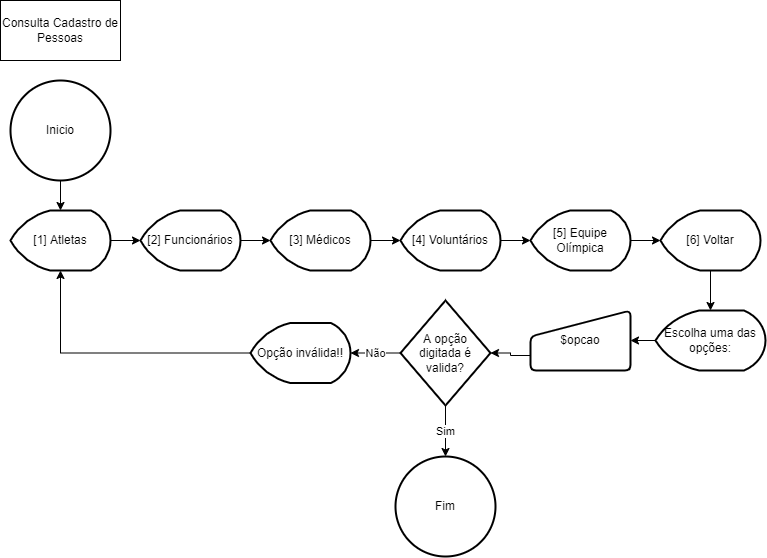

The diagram above was exported from draw.io. Its source (the exported page's mxGraphModel, read from the mxfile embedded in the PNG):
<mxGraphModel dx="868" dy="1619" grid="1" gridSize="10" guides="1" tooltips="1" connect="1" arrows="1" fold="1" page="1" pageScale="1" pageWidth="827" pageHeight="1169" math="0" shadow="0">
  <root>
    <mxCell id="0" />
    <mxCell id="1" parent="0" />
    <mxCell id="ZUWsPpCjeE3gipnUj4TB-2" value="Consulta Cadastro de Pessoas" style="rounded=0;whiteSpace=wrap;html=1;" parent="1" vertex="1">
      <mxGeometry x="30" y="-1140" width="120" height="60" as="geometry" />
    </mxCell>
    <mxCell id="ZUWsPpCjeE3gipnUj4TB-4" style="edgeStyle=orthogonalEdgeStyle;rounded=0;orthogonalLoop=1;jettySize=auto;html=1;exitX=0.5;exitY=1;exitDx=0;exitDy=0;exitPerimeter=0;" parent="1" source="ZUWsPpCjeE3gipnUj4TB-3" target="ZUWsPpCjeE3gipnUj4TB-5" edge="1">
      <mxGeometry relative="1" as="geometry">
        <mxPoint x="90" y="-930" as="targetPoint" />
      </mxGeometry>
    </mxCell>
    <mxCell id="ZUWsPpCjeE3gipnUj4TB-3" value="Inicio" style="strokeWidth=2;html=1;shape=mxgraph.flowchart.start_2;whiteSpace=wrap;" parent="1" vertex="1">
      <mxGeometry x="40" y="-1060" width="100" height="100" as="geometry" />
    </mxCell>
    <mxCell id="ZUWsPpCjeE3gipnUj4TB-6" style="edgeStyle=orthogonalEdgeStyle;rounded=0;orthogonalLoop=1;jettySize=auto;html=1;exitX=1;exitY=0.5;exitDx=0;exitDy=0;exitPerimeter=0;" parent="1" source="ZUWsPpCjeE3gipnUj4TB-5" target="ZUWsPpCjeE3gipnUj4TB-7" edge="1">
      <mxGeometry relative="1" as="geometry">
        <mxPoint x="170" y="-900" as="targetPoint" />
      </mxGeometry>
    </mxCell>
    <mxCell id="ZUWsPpCjeE3gipnUj4TB-5" value="[1] Atletas" style="strokeWidth=2;html=1;shape=mxgraph.flowchart.display;whiteSpace=wrap;" parent="1" vertex="1">
      <mxGeometry x="40" y="-930" width="100" height="60" as="geometry" />
    </mxCell>
    <mxCell id="ZUWsPpCjeE3gipnUj4TB-8" style="edgeStyle=orthogonalEdgeStyle;rounded=0;orthogonalLoop=1;jettySize=auto;html=1;exitX=1;exitY=0.5;exitDx=0;exitDy=0;exitPerimeter=0;" parent="1" source="ZUWsPpCjeE3gipnUj4TB-7" target="ZUWsPpCjeE3gipnUj4TB-9" edge="1">
      <mxGeometry relative="1" as="geometry">
        <mxPoint x="300" y="-900" as="targetPoint" />
      </mxGeometry>
    </mxCell>
    <mxCell id="ZUWsPpCjeE3gipnUj4TB-7" value="[2] Funcionários" style="strokeWidth=2;html=1;shape=mxgraph.flowchart.display;whiteSpace=wrap;" parent="1" vertex="1">
      <mxGeometry x="170" y="-930" width="100" height="60" as="geometry" />
    </mxCell>
    <mxCell id="ZUWsPpCjeE3gipnUj4TB-10" style="edgeStyle=orthogonalEdgeStyle;rounded=0;orthogonalLoop=1;jettySize=auto;html=1;exitX=1;exitY=0.5;exitDx=0;exitDy=0;exitPerimeter=0;" parent="1" source="ZUWsPpCjeE3gipnUj4TB-9" target="ZUWsPpCjeE3gipnUj4TB-11" edge="1">
      <mxGeometry relative="1" as="geometry">
        <mxPoint x="430" y="-900" as="targetPoint" />
      </mxGeometry>
    </mxCell>
    <mxCell id="ZUWsPpCjeE3gipnUj4TB-9" value="[3] Médicos" style="strokeWidth=2;html=1;shape=mxgraph.flowchart.display;whiteSpace=wrap;" parent="1" vertex="1">
      <mxGeometry x="300" y="-930" width="100" height="60" as="geometry" />
    </mxCell>
    <mxCell id="ZUWsPpCjeE3gipnUj4TB-12" style="edgeStyle=orthogonalEdgeStyle;rounded=0;orthogonalLoop=1;jettySize=auto;html=1;exitX=1;exitY=0.5;exitDx=0;exitDy=0;exitPerimeter=0;" parent="1" source="ZUWsPpCjeE3gipnUj4TB-11" target="ZUWsPpCjeE3gipnUj4TB-13" edge="1">
      <mxGeometry relative="1" as="geometry">
        <mxPoint x="560" y="-900" as="targetPoint" />
      </mxGeometry>
    </mxCell>
    <mxCell id="ZUWsPpCjeE3gipnUj4TB-11" value="[4] Voluntários" style="strokeWidth=2;html=1;shape=mxgraph.flowchart.display;whiteSpace=wrap;" parent="1" vertex="1">
      <mxGeometry x="430" y="-930" width="100" height="60" as="geometry" />
    </mxCell>
    <mxCell id="ZUWsPpCjeE3gipnUj4TB-14" style="edgeStyle=orthogonalEdgeStyle;rounded=0;orthogonalLoop=1;jettySize=auto;html=1;exitX=1;exitY=0.5;exitDx=0;exitDy=0;exitPerimeter=0;" parent="1" source="ZUWsPpCjeE3gipnUj4TB-13" target="ZUWsPpCjeE3gipnUj4TB-15" edge="1">
      <mxGeometry relative="1" as="geometry">
        <mxPoint x="690" y="-900" as="targetPoint" />
      </mxGeometry>
    </mxCell>
    <mxCell id="ZUWsPpCjeE3gipnUj4TB-13" value="[5] Equipe Olímpica" style="strokeWidth=2;html=1;shape=mxgraph.flowchart.display;whiteSpace=wrap;" parent="1" vertex="1">
      <mxGeometry x="560" y="-930" width="100" height="60" as="geometry" />
    </mxCell>
    <mxCell id="ZUWsPpCjeE3gipnUj4TB-16" style="edgeStyle=orthogonalEdgeStyle;rounded=0;orthogonalLoop=1;jettySize=auto;html=1;exitX=0.5;exitY=1;exitDx=0;exitDy=0;exitPerimeter=0;" parent="1" source="ZUWsPpCjeE3gipnUj4TB-15" target="ZUWsPpCjeE3gipnUj4TB-17" edge="1">
      <mxGeometry relative="1" as="geometry">
        <mxPoint x="740" y="-840" as="targetPoint" />
      </mxGeometry>
    </mxCell>
    <mxCell id="ZUWsPpCjeE3gipnUj4TB-15" value="[6] Voltar" style="strokeWidth=2;html=1;shape=mxgraph.flowchart.display;whiteSpace=wrap;" parent="1" vertex="1">
      <mxGeometry x="690" y="-930" width="100" height="60" as="geometry" />
    </mxCell>
    <mxCell id="ZUWsPpCjeE3gipnUj4TB-19" style="edgeStyle=orthogonalEdgeStyle;rounded=0;orthogonalLoop=1;jettySize=auto;html=1;exitX=0;exitY=0.5;exitDx=0;exitDy=0;exitPerimeter=0;" parent="1" source="ZUWsPpCjeE3gipnUj4TB-17" target="ZUWsPpCjeE3gipnUj4TB-20" edge="1">
      <mxGeometry relative="1" as="geometry">
        <mxPoint x="640" y="-800" as="targetPoint" />
      </mxGeometry>
    </mxCell>
    <mxCell id="ZUWsPpCjeE3gipnUj4TB-17" value="Escolha uma das opções:" style="strokeWidth=2;html=1;shape=mxgraph.flowchart.display;whiteSpace=wrap;" parent="1" vertex="1">
      <mxGeometry x="685" y="-830" width="110" height="60" as="geometry" />
    </mxCell>
    <mxCell id="ZUWsPpCjeE3gipnUj4TB-21" style="edgeStyle=orthogonalEdgeStyle;rounded=0;orthogonalLoop=1;jettySize=auto;html=1;exitX=0;exitY=0.75;exitDx=0;exitDy=0;" parent="1" source="ZUWsPpCjeE3gipnUj4TB-20" target="ZUWsPpCjeE3gipnUj4TB-22" edge="1">
      <mxGeometry relative="1" as="geometry">
        <mxPoint x="510" y="-785" as="targetPoint" />
      </mxGeometry>
    </mxCell>
    <mxCell id="ZUWsPpCjeE3gipnUj4TB-20" value="$opcao" style="html=1;strokeWidth=2;shape=manualInput;whiteSpace=wrap;rounded=1;size=26;arcSize=11;" parent="1" vertex="1">
      <mxGeometry x="560" y="-830" width="100" height="60" as="geometry" />
    </mxCell>
    <mxCell id="ZUWsPpCjeE3gipnUj4TB-23" value="Sim" style="edgeStyle=orthogonalEdgeStyle;rounded=0;orthogonalLoop=1;jettySize=auto;html=1;exitX=0.5;exitY=1;exitDx=0;exitDy=0;exitPerimeter=0;" parent="1" source="ZUWsPpCjeE3gipnUj4TB-22" target="ZUWsPpCjeE3gipnUj4TB-24" edge="1">
      <mxGeometry relative="1" as="geometry">
        <mxPoint x="475" y="-700" as="targetPoint" />
      </mxGeometry>
    </mxCell>
    <mxCell id="ZUWsPpCjeE3gipnUj4TB-25" value="Não" style="edgeStyle=orthogonalEdgeStyle;rounded=0;orthogonalLoop=1;jettySize=auto;html=1;exitX=0;exitY=0.5;exitDx=0;exitDy=0;exitPerimeter=0;" parent="1" source="ZUWsPpCjeE3gipnUj4TB-22" target="ZUWsPpCjeE3gipnUj4TB-26" edge="1">
      <mxGeometry relative="1" as="geometry">
        <mxPoint x="390" y="-787" as="targetPoint" />
      </mxGeometry>
    </mxCell>
    <mxCell id="ZUWsPpCjeE3gipnUj4TB-22" value="A opção digitada é valida?" style="strokeWidth=2;html=1;shape=mxgraph.flowchart.decision;whiteSpace=wrap;" parent="1" vertex="1">
      <mxGeometry x="430" y="-840" width="90" height="105" as="geometry" />
    </mxCell>
    <mxCell id="ZUWsPpCjeE3gipnUj4TB-24" value="Fim" style="strokeWidth=2;html=1;shape=mxgraph.flowchart.start_2;whiteSpace=wrap;" parent="1" vertex="1">
      <mxGeometry x="425" y="-684" width="100" height="100" as="geometry" />
    </mxCell>
    <mxCell id="ZUWsPpCjeE3gipnUj4TB-27" style="edgeStyle=orthogonalEdgeStyle;rounded=0;orthogonalLoop=1;jettySize=auto;html=1;exitX=0;exitY=0.5;exitDx=0;exitDy=0;exitPerimeter=0;entryX=0.5;entryY=1;entryDx=0;entryDy=0;entryPerimeter=0;" parent="1" source="ZUWsPpCjeE3gipnUj4TB-26" target="ZUWsPpCjeE3gipnUj4TB-5" edge="1">
      <mxGeometry relative="1" as="geometry" />
    </mxCell>
    <mxCell id="ZUWsPpCjeE3gipnUj4TB-26" value="Opção inválida!!" style="strokeWidth=2;html=1;shape=mxgraph.flowchart.display;whiteSpace=wrap;" parent="1" vertex="1">
      <mxGeometry x="280" y="-817.5" width="100" height="60" as="geometry" />
    </mxCell>
  </root>
</mxGraphModel>